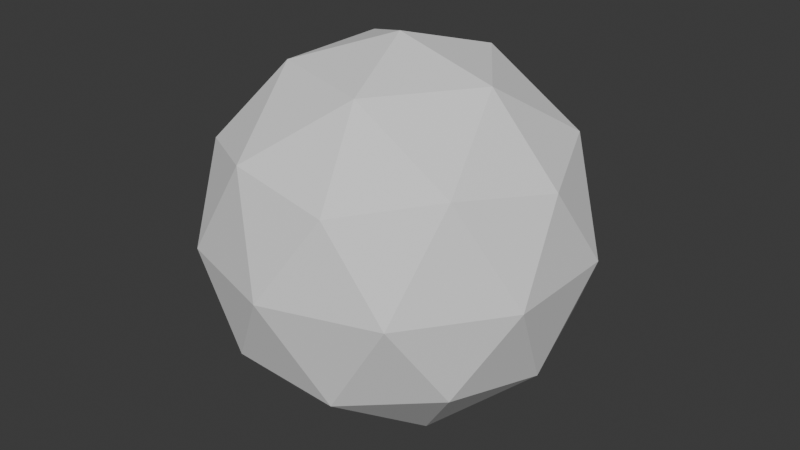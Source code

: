 # Source: mesh.blend  (saved by Blender 4.5.91; exported with 4.5.12 LTS)
import bpy
from mathutils import Matrix  # noqa: F401  (used for matrix-valued properties, if any)

bpy.ops.wm.read_factory_settings(use_empty=True)
scene = bpy.context.scene
scene.name = 'Scene'

# ---- world
world_world = bpy.data.worlds.new('World'); scene.world = world_world
world_world.use_nodes = True; world_world.node_tree.nodes.clear()
_N = world_world.node_tree.nodes; _L = world_world.node_tree.links
n0 = _N.new('ShaderNodeOutputWorld'); n0.name = 'World Output'; n0.location = (300, 300)
n1 = _N.new('ShaderNodeBackground'); n1.name = 'Background'; n1.location = (10, 300)
n1.inputs[0].default_value = (0.05088, 0.05088, 0.05088, 1.0)
_L.new(n1.outputs[0], n0.inputs[0])
n0.is_active_output = True
world_world.color = (0.05088, 0.05088, 0.05088)
world_world.sun_shadow_jitter_overblur = 0.0

# ---- meshes
me_icosphere = bpy.data.meshes.new('Icosphere')
me_icosphere.from_pydata([(0.0, 0.0, -0.15), (0.1085, -0.07886, -0.06708), (-0.04146, -0.1276, -0.06708), (-0.1342, 0.0, -0.06708), (-0.04146, 0.1276, -0.06708), (0.1085, 0.07886, -0.06708), (0.04146, -0.1276, 0.06708), (-0.1085, -0.07886, 0.06708), (-0.1085, 0.07886, 0.06708), (0.04146, 0.1276, 0.06708), (0.1342, 0.0, 0.06708), (0.0, 0.0, 0.15), (-0.02437, -0.075, -0.1276), (0.0638, -0.04635, -0.1276), (0.03943, -0.1214, -0.07886), (0.1276, 0.0, -0.07886), (0.0638, 0.04635, -0.1276), (-0.07886, 0.0, -0.1276), (-0.1032, -0.075, -0.07886), (-0.02437, 0.075, -0.1276), (-0.1032, 0.075, -0.07886), (0.03943, 0.1214, -0.07886), (0.1427, -0.04635, 0.0), (0.1427, 0.04635, 0.0), (0.0, -0.15, 0.0), (0.08817, -0.1214, 0.0), (-0.1427, -0.04635, 0.0), (-0.08817, -0.1214, 0.0), (-0.08817, 0.1214, 0.0), (-0.1427, 0.04635, 0.0), (0.08817, 0.1214, 0.0), (0.0, 0.15, 0.0), (0.1032, -0.075, 0.07886), (-0.03943, -0.1214, 0.07886), (-0.1276, 0.0, 0.07886), (-0.03943, 0.1214, 0.07886), (0.1032, 0.075, 0.07886), (0.02437, -0.075, 0.1276), (0.07886, 0.0, 0.1276), (-0.0638, -0.04635, 0.1276), (-0.0638, 0.04635, 0.1276), (0.02437, 0.075, 0.1276)], [], [(0, 13, 12), (1, 13, 15), (0, 12, 17), (0, 17, 19), (0, 19, 16), (1, 15, 22), (2, 14, 24), (3, 18, 26), (4, 20, 28), (5, 21, 30), (1, 22, 25), (2, 24, 27), (3, 26, 29), (4, 28, 31), (5, 30, 23), (6, 32, 37), (7, 33, 39), (8, 34, 40), (9, 35, 41), (10, 36, 38), (38, 41, 11), (38, 36, 41), (36, 9, 41), (41, 40, 11), (41, 35, 40), (35, 8, 40), (40, 39, 11), (40, 34, 39), (34, 7, 39), (39, 37, 11), (39, 33, 37), (33, 6, 37), (37, 38, 11), (37, 32, 38), (32, 10, 38), (23, 36, 10), (23, 30, 36), (30, 9, 36), (31, 35, 9), (31, 28, 35), (28, 8, 35), (29, 34, 8), (29, 26, 34), (26, 7, 34), (27, 33, 7), (27, 24, 33), (24, 6, 33), (25, 32, 6), (25, 22, 32), (22, 10, 32), (30, 31, 9), (30, 21, 31), (21, 4, 31), (28, 29, 8), (28, 20, 29), (20, 3, 29), (26, 27, 7), (26, 18, 27), (18, 2, 27), (24, 25, 6), (24, 14, 25), (14, 1, 25), (22, 23, 10), (22, 15, 23), (15, 5, 23), (16, 21, 5), (16, 19, 21), (19, 4, 21), (19, 20, 4), (19, 17, 20), (17, 3, 20), (17, 18, 3), (17, 12, 18), (12, 2, 18), (15, 16, 5), (15, 13, 16), (13, 0, 16), (12, 14, 2), (12, 13, 14), (13, 1, 14)])
_uv = me_icosphere.uv_layers.new(name='UVMap')
_uv.uv.foreach_set('vector', [0.1818, 0.0, 0.2273, 0.07873, 0.1364, 0.07873, 0.2727, 0.1575, 0.3182, 0.07873, 0.3636, 0.1575, 0.9091, 0.0, 0.9545, 0.07873, 0.8636, 0.07873, 0.7273, 0.0, 0.7727, 0.07873, 0.6818, 0.07873, 0.5455, 0.0, 0.5909, 0.07873, 0.5, 0.07873, 0.2727, 0.1575, 0.3636, 0.1575, 0.3182, 0.2362, 0.09091, 0.1575, 0.1818, 0.1575, 0.1364, 0.2362, 0.8182, 0.1575, 0.9091, 0.1575, 0.8636, 0.2362, 0.6364, 0.1575, 0.7273, 0.1575, 0.6818, 0.2362, 0.4545, 0.1575, 0.5455, 0.1575, 0.5, 0.2362, 0.2727, 0.1575, 0.3182, 0.2362, 0.2273, 0.2362, 0.09091, 0.1575, 0.1364, 0.2362, 0.04546, 0.2362, 0.8182, 0.1575, 0.8636, 0.2362, 0.7727, 0.2362, 0.6364, 0.1575, 0.6818, 0.2362, 0.5909, 0.2362, 0.4545, 0.1575, 0.5, 0.2362, 0.4091, 0.2362, 0.1818, 0.3149, 0.2727, 0.3149, 0.2273, 0.3937, 0.0, 0.3149, 0.09091, 0.3149, 0.04546, 0.3937, 0.7273, 0.3149, 0.8182, 0.3149, 0.7727, 0.3937, 0.5455, 0.3149, 0.6364, 0.3149, 0.5909, 0.3937, 0.3636, 0.3149, 0.4545, 0.3149, 0.4091, 0.3937, 0.4091, 0.3937, 0.5, 0.3937, 0.4545, 0.4724, 0.4091, 0.3937, 0.4545, 0.3149, 0.5, 0.3937, 0.4545, 0.3149, 0.5455, 0.3149, 0.5, 0.3937, 0.5909, 0.3937, 0.6818, 0.3937, 0.6364, 0.4724, 0.5909, 0.3937, 0.6364, 0.3149, 0.6818, 0.3937, 0.6364, 0.3149, 0.7273, 0.3149, 0.6818, 0.3937, 0.7727, 0.3937, 0.8636, 0.3937, 0.8182, 0.4724, 0.7727, 0.3937, 0.8182, 0.3149, 0.8636, 0.3937, 0.8182, 0.3149, 0.9091, 0.3149, 0.8636, 0.3937, 0.04546, 0.3937, 0.1364, 0.3937, 0.09091, 0.4724, 0.04546, 0.3937, 0.09091, 0.3149, 0.1364, 0.3937, 0.09091, 0.3149, 0.1818, 0.3149, 0.1364, 0.3937, 0.2273, 0.3937, 0.3182, 0.3937, 0.2727, 0.4724, 0.2273, 0.3937, 0.2727, 0.3149, 0.3182, 0.3937, 0.2727, 0.3149, 0.3636, 0.3149, 0.3182, 0.3937, 0.4091, 0.2362, 0.4545, 0.3149, 0.3636, 0.3149, 0.4091, 0.2362, 0.5, 0.2362, 0.4545, 0.3149, 0.5, 0.2362, 0.5455, 0.3149, 0.4545, 0.3149, 0.5909, 0.2362, 0.6364, 0.3149, 0.5455, 0.3149, 0.5909, 0.2362, 0.6818, 0.2362, 0.6364, 0.3149, 0.6818, 0.2362, 0.7273, 0.3149, 0.6364, 0.3149, 0.7727, 0.2362, 0.8182, 0.3149, 0.7273, 0.3149, 0.7727, 0.2362, 0.8636, 0.2362, 0.8182, 0.3149, 0.8636, 0.2362, 0.9091, 0.3149, 0.8182, 0.3149, 0.04546, 0.2362, 0.09091, 0.3149, 0.0, 0.3149, 0.04546, 0.2362, 0.1364, 0.2362, 0.09091, 0.3149, 0.1364, 0.2362, 0.1818, 0.3149, 0.09091, 0.3149, 0.2273, 0.2362, 0.2727, 0.3149, 0.1818, 0.3149, 0.2273, 0.2362, 0.3182, 0.2362, 0.2727, 0.3149, 0.3182, 0.2362, 0.3636, 0.3149, 0.2727, 0.3149, 0.5, 0.2362, 0.5909, 0.2362, 0.5455, 0.3149, 0.5, 0.2362, 0.5455, 0.1575, 0.5909, 0.2362, 0.5455, 0.1575, 0.6364, 0.1575, 0.5909, 0.2362, 0.6818, 0.2362, 0.7727, 0.2362, 0.7273, 0.3149, 0.6818, 0.2362, 0.7273, 0.1575, 0.7727, 0.2362, 0.7273, 0.1575, 0.8182, 0.1575, 0.7727, 0.2362, 0.8636, 0.2362, 0.9545, 0.2362, 0.9091, 0.3149, 0.8636, 0.2362, 0.9091, 0.1575, 0.9545, 0.2362, 0.9091, 0.1575, 1.0, 0.1575, 0.9545, 0.2362, 0.1364, 0.2362, 0.2273, 0.2362, 0.1818, 0.3149, 0.1364, 0.2362, 0.1818, 0.1575, 0.2273, 0.2362, 0.1818, 0.1575, 0.2727, 0.1575, 0.2273, 0.2362, 0.3182, 0.2362, 0.4091, 0.2362, 0.3636, 0.3149, 0.3182, 0.2362, 0.3636, 0.1575, 0.4091, 0.2362, 0.3636, 0.1575, 0.4545, 0.1575, 0.4091, 0.2362, 0.5, 0.07873, 0.5455, 0.1575, 0.4545, 0.1575, 0.5, 0.07873, 0.5909, 0.07873, 0.5455, 0.1575, 0.5909, 0.07873, 0.6364, 0.1575, 0.5455, 0.1575, 0.6818, 0.07873, 0.7273, 0.1575, 0.6364, 0.1575, 0.6818, 0.07873, 0.7727, 0.07873, 0.7273, 0.1575, 0.7727, 0.07873, 0.8182, 0.1575, 0.7273, 0.1575, 0.8636, 0.07873, 0.9091, 0.1575, 0.8182, 0.1575, 0.8636, 0.07873, 0.9545, 0.07873, 0.9091, 0.1575, 0.9545, 0.07873, 1.0, 0.1575, 0.9091, 0.1575, 0.3636, 0.1575, 0.4091, 0.07873, 0.4545, 0.1575, 0.3636, 0.1575, 0.3182, 0.07873, 0.4091, 0.07873, 0.3182, 0.07873, 0.3636, 0.0, 0.4091, 0.07873, 0.1364, 0.07873, 0.1818, 0.1575, 0.09091, 0.1575, 0.1364, 0.07873, 0.2273, 0.07873, 0.1818, 0.1575, 0.2273, 0.07873, 0.2727, 0.1575, 0.1818, 0.1575])
me_icosphere.update()

# ---- objects
ob_main = bpy.data.objects.new('main', me_icosphere)

# ---- transforms, parenting, visibility, modifiers, constraints
ob_main.location = (0.0, 0.0, 0.0)

# ---- collection membership
scene.collection.objects.link(ob_main)

# ---- scene / render settings (as saved in the file)
scene.frame_start = 1; scene.frame_end = 250; scene.frame_set(1)
scene.render.engine = 'BLENDER_EEVEE_NEXT'
bpy.context.view_layer.update()

# ---- added for rendering (the .blend has no active camera and no usable light): camera, sun
cam_auto = bpy.data.cameras.new('AutoCamera')
cam_auto.lens = 50.0
cam_auto.sensor_width = 36.0
cam_auto.clip_end = 1000.0
ob_auto_camera = bpy.data.objects.new('AutoCamera', cam_auto)
scene.collection.objects.link(ob_auto_camera)
ob_auto_camera.location = (0.473048, -0.567657, 0.378438)
ob_auto_camera.rotation_euler = (1.09748, -7.21219e-08, 0.694738)
scene.camera = ob_auto_camera
light_auto_sun = bpy.data.lights.new('AutoSun', 'SUN')
light_auto_sun.energy = 3.0
light_auto_sun.angle = 0.0523599
ob_auto_sun = bpy.data.objects.new('AutoSun', light_auto_sun)
scene.collection.objects.link(ob_auto_sun)
ob_auto_sun.rotation_euler = (0.872665, 0.174533, 0.523599)
bpy.context.view_layer.update()

